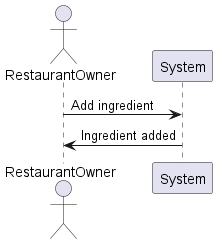

The diagram above was rendered by PlantUML. Its source (embedded in the PNG):
@startuml
actor RestaurantOwner
RestaurantOwner -> System: Add ingredient
System -> RestaurantOwner: Ingredient added
@enduml